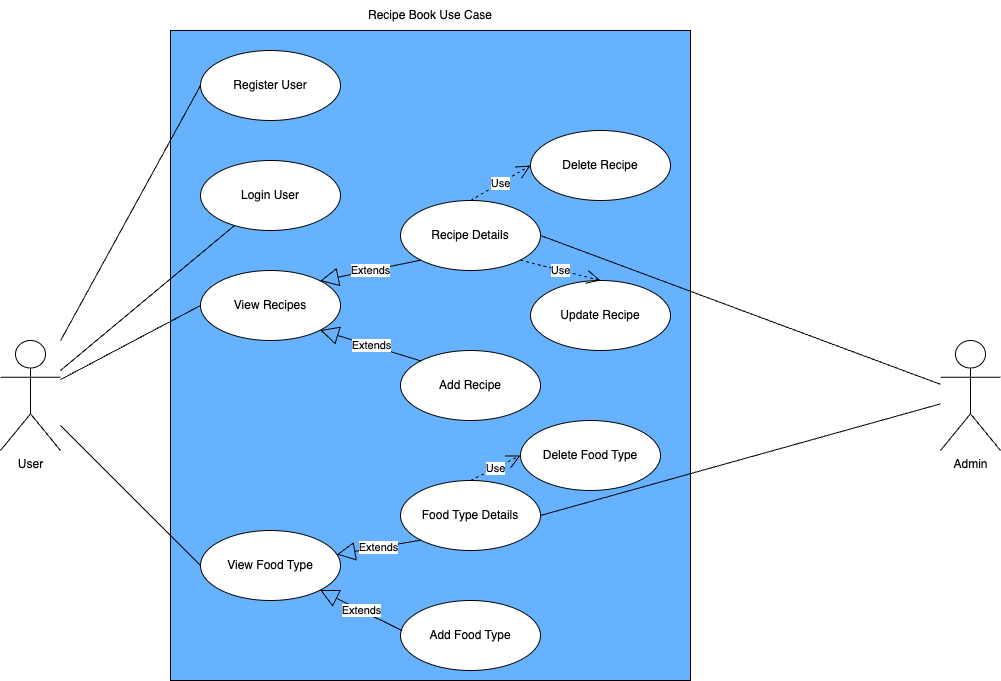

The diagram above was exported from draw.io. Its source (the exported page's mxGraphModel, read from the mxfile embedded in the PNG):
<mxGraphModel dx="1083" dy="748" grid="1" gridSize="10" guides="1" tooltips="1" connect="1" arrows="1" fold="1" page="1" pageScale="1" pageWidth="1400" pageHeight="850" math="0" shadow="0">
  <root>
    <mxCell id="0" />
    <mxCell id="1" parent="0" />
    <mxCell id="K2BCcUyVDN5-lmsCXOE2-1" value="User&lt;br&gt;" style="shape=umlActor;verticalLabelPosition=bottom;verticalAlign=top;html=1;outlineConnect=0;" vertex="1" parent="1">
      <mxGeometry x="110" y="730" width="60" height="110" as="geometry" />
    </mxCell>
    <mxCell id="K2BCcUyVDN5-lmsCXOE2-3" value="Admin" style="shape=umlActor;verticalLabelPosition=bottom;verticalAlign=top;html=1;outlineConnect=0;" vertex="1" parent="1">
      <mxGeometry x="1050" y="730" width="60" height="110" as="geometry" />
    </mxCell>
    <mxCell id="K2BCcUyVDN5-lmsCXOE2-10" value="" style="rounded=0;whiteSpace=wrap;html=1;fillColor=#66B2FF;" vertex="1" parent="1">
      <mxGeometry x="280" y="420" width="520" height="650" as="geometry" />
    </mxCell>
    <mxCell id="K2BCcUyVDN5-lmsCXOE2-9" value="Register User" style="ellipse;whiteSpace=wrap;html=1;" vertex="1" parent="1">
      <mxGeometry x="310" y="440" width="140" height="70" as="geometry" />
    </mxCell>
    <mxCell id="K2BCcUyVDN5-lmsCXOE2-11" value="Recipe Book Use Case" style="text;html=1;strokeColor=none;fillColor=none;align=center;verticalAlign=middle;whiteSpace=wrap;rounded=0;" vertex="1" parent="1">
      <mxGeometry x="470" y="390" width="140" height="30" as="geometry" />
    </mxCell>
    <mxCell id="K2BCcUyVDN5-lmsCXOE2-14" value="Login User" style="ellipse;whiteSpace=wrap;html=1;" vertex="1" parent="1">
      <mxGeometry x="310" y="550" width="140" height="70" as="geometry" />
    </mxCell>
    <mxCell id="K2BCcUyVDN5-lmsCXOE2-15" value="View Recipes" style="ellipse;whiteSpace=wrap;html=1;" vertex="1" parent="1">
      <mxGeometry x="310" y="660" width="140" height="70" as="geometry" />
    </mxCell>
    <mxCell id="K2BCcUyVDN5-lmsCXOE2-16" value="Recipe Details" style="ellipse;whiteSpace=wrap;html=1;" vertex="1" parent="1">
      <mxGeometry x="510" y="590" width="140" height="70" as="geometry" />
    </mxCell>
    <mxCell id="K2BCcUyVDN5-lmsCXOE2-19" value="Extends" style="endArrow=block;endSize=16;endFill=0;html=1;rounded=0;exitX=0;exitY=1;exitDx=0;exitDy=0;entryX=1;entryY=0;entryDx=0;entryDy=0;" edge="1" parent="1" source="K2BCcUyVDN5-lmsCXOE2-16" target="K2BCcUyVDN5-lmsCXOE2-15">
      <mxGeometry x="-0.012" width="160" relative="1" as="geometry">
        <mxPoint x="500" y="590" as="sourcePoint" />
        <mxPoint x="429" y="666" as="targetPoint" />
        <mxPoint as="offset" />
      </mxGeometry>
    </mxCell>
    <mxCell id="K2BCcUyVDN5-lmsCXOE2-20" value="Update Recipe" style="ellipse;whiteSpace=wrap;html=1;" vertex="1" parent="1">
      <mxGeometry x="640" y="670" width="140" height="70" as="geometry" />
    </mxCell>
    <mxCell id="K2BCcUyVDN5-lmsCXOE2-21" value="Delete Recipe" style="ellipse;whiteSpace=wrap;html=1;" vertex="1" parent="1">
      <mxGeometry x="640" y="520" width="140" height="70" as="geometry" />
    </mxCell>
    <mxCell id="K2BCcUyVDN5-lmsCXOE2-22" value="Use" style="endArrow=open;endSize=12;dashed=1;html=1;rounded=0;entryX=0;entryY=0.5;entryDx=0;entryDy=0;exitX=0.5;exitY=0;exitDx=0;exitDy=0;" edge="1" parent="1" source="K2BCcUyVDN5-lmsCXOE2-16" target="K2BCcUyVDN5-lmsCXOE2-21">
      <mxGeometry x="-0.0039" width="160" relative="1" as="geometry">
        <mxPoint x="410" y="550" as="sourcePoint" />
        <mxPoint x="570" y="550" as="targetPoint" />
        <mxPoint as="offset" />
      </mxGeometry>
    </mxCell>
    <mxCell id="K2BCcUyVDN5-lmsCXOE2-23" value="Use" style="endArrow=open;endSize=12;dashed=1;html=1;rounded=0;entryX=0.5;entryY=0;entryDx=0;entryDy=0;exitX=1;exitY=1;exitDx=0;exitDy=0;" edge="1" parent="1" source="K2BCcUyVDN5-lmsCXOE2-16" target="K2BCcUyVDN5-lmsCXOE2-20">
      <mxGeometry x="-0.0039" width="160" relative="1" as="geometry">
        <mxPoint x="540" y="610" as="sourcePoint" />
        <mxPoint x="610" y="580" as="targetPoint" />
        <mxPoint as="offset" />
      </mxGeometry>
    </mxCell>
    <mxCell id="K2BCcUyVDN5-lmsCXOE2-24" value="View Food Type" style="ellipse;whiteSpace=wrap;html=1;" vertex="1" parent="1">
      <mxGeometry x="310" y="920" width="140" height="70" as="geometry" />
    </mxCell>
    <mxCell id="K2BCcUyVDN5-lmsCXOE2-25" value="Food Type Details" style="ellipse;whiteSpace=wrap;html=1;" vertex="1" parent="1">
      <mxGeometry x="510" y="870" width="140" height="70" as="geometry" />
    </mxCell>
    <mxCell id="K2BCcUyVDN5-lmsCXOE2-26" value="Extends" style="endArrow=block;endSize=16;endFill=0;html=1;rounded=0;exitX=0;exitY=1;exitDx=0;exitDy=0;" edge="1" parent="1" source="K2BCcUyVDN5-lmsCXOE2-25" target="K2BCcUyVDN5-lmsCXOE2-24">
      <mxGeometry width="160" relative="1" as="geometry">
        <mxPoint x="500" y="955" as="sourcePoint" />
        <mxPoint x="660" y="955" as="targetPoint" />
      </mxGeometry>
    </mxCell>
    <mxCell id="K2BCcUyVDN5-lmsCXOE2-28" value="Delete Food Type" style="ellipse;whiteSpace=wrap;html=1;" vertex="1" parent="1">
      <mxGeometry x="630" y="810" width="140" height="70" as="geometry" />
    </mxCell>
    <mxCell id="K2BCcUyVDN5-lmsCXOE2-29" value="Use" style="endArrow=open;endSize=12;dashed=1;html=1;rounded=0;entryX=0;entryY=0.5;entryDx=0;entryDy=0;exitX=0.5;exitY=0;exitDx=0;exitDy=0;" edge="1" parent="1" source="K2BCcUyVDN5-lmsCXOE2-25" target="K2BCcUyVDN5-lmsCXOE2-28">
      <mxGeometry x="-0.0039" width="160" relative="1" as="geometry">
        <mxPoint x="410" y="915" as="sourcePoint" />
        <mxPoint x="570" y="915" as="targetPoint" />
        <mxPoint as="offset" />
      </mxGeometry>
    </mxCell>
    <mxCell id="K2BCcUyVDN5-lmsCXOE2-31" value="" style="endArrow=none;html=1;rounded=0;entryX=0;entryY=0.5;entryDx=0;entryDy=0;" edge="1" parent="1" source="K2BCcUyVDN5-lmsCXOE2-1" target="K2BCcUyVDN5-lmsCXOE2-9">
      <mxGeometry width="50" height="50" relative="1" as="geometry">
        <mxPoint x="200" y="600" as="sourcePoint" />
        <mxPoint x="520" y="550" as="targetPoint" />
      </mxGeometry>
    </mxCell>
    <mxCell id="K2BCcUyVDN5-lmsCXOE2-39" value="" style="endArrow=none;html=1;rounded=0;" edge="1" parent="1" source="K2BCcUyVDN5-lmsCXOE2-1" target="K2BCcUyVDN5-lmsCXOE2-14">
      <mxGeometry width="50" height="50" relative="1" as="geometry">
        <mxPoint x="200" y="610" as="sourcePoint" />
        <mxPoint x="370" y="375" as="targetPoint" />
      </mxGeometry>
    </mxCell>
    <mxCell id="K2BCcUyVDN5-lmsCXOE2-40" value="" style="endArrow=none;html=1;rounded=0;entryX=0;entryY=0.5;entryDx=0;entryDy=0;" edge="1" parent="1" source="K2BCcUyVDN5-lmsCXOE2-1" target="K2BCcUyVDN5-lmsCXOE2-15">
      <mxGeometry width="50" height="50" relative="1" as="geometry">
        <mxPoint x="200" y="620" as="sourcePoint" />
        <mxPoint x="380" y="385" as="targetPoint" />
      </mxGeometry>
    </mxCell>
    <mxCell id="K2BCcUyVDN5-lmsCXOE2-41" value="" style="endArrow=none;html=1;rounded=0;entryX=0;entryY=0.5;entryDx=0;entryDy=0;" edge="1" parent="1" source="K2BCcUyVDN5-lmsCXOE2-1" target="K2BCcUyVDN5-lmsCXOE2-24">
      <mxGeometry width="50" height="50" relative="1" as="geometry">
        <mxPoint x="200" y="630" as="sourcePoint" />
        <mxPoint x="390" y="395" as="targetPoint" />
      </mxGeometry>
    </mxCell>
    <mxCell id="K2BCcUyVDN5-lmsCXOE2-42" value="Add Recipe" style="ellipse;whiteSpace=wrap;html=1;" vertex="1" parent="1">
      <mxGeometry x="510" y="740" width="140" height="70" as="geometry" />
    </mxCell>
    <mxCell id="K2BCcUyVDN5-lmsCXOE2-44" value="Extends" style="endArrow=block;endSize=16;endFill=0;html=1;rounded=0;exitX=0;exitY=0;exitDx=0;exitDy=0;entryX=1;entryY=1;entryDx=0;entryDy=0;" edge="1" parent="1" source="K2BCcUyVDN5-lmsCXOE2-42" target="K2BCcUyVDN5-lmsCXOE2-15">
      <mxGeometry x="-0.012" width="160" relative="1" as="geometry">
        <mxPoint x="540" y="660" as="sourcePoint" />
        <mxPoint x="440" y="680" as="targetPoint" />
        <mxPoint as="offset" />
      </mxGeometry>
    </mxCell>
    <mxCell id="K2BCcUyVDN5-lmsCXOE2-45" value="Add Food Type" style="ellipse;whiteSpace=wrap;html=1;" vertex="1" parent="1">
      <mxGeometry x="510" y="990" width="140" height="70" as="geometry" />
    </mxCell>
    <mxCell id="K2BCcUyVDN5-lmsCXOE2-46" value="Extends" style="endArrow=block;endSize=16;endFill=0;html=1;rounded=0;exitX=0.013;exitY=0.433;exitDx=0;exitDy=0;exitPerimeter=0;entryX=1;entryY=1;entryDx=0;entryDy=0;" edge="1" parent="1" source="K2BCcUyVDN5-lmsCXOE2-45" target="K2BCcUyVDN5-lmsCXOE2-24">
      <mxGeometry width="160" relative="1" as="geometry">
        <mxPoint x="540" y="940" as="sourcePoint" />
        <mxPoint x="456" y="954" as="targetPoint" />
      </mxGeometry>
    </mxCell>
    <mxCell id="K2BCcUyVDN5-lmsCXOE2-47" value="" style="endArrow=none;html=1;rounded=0;exitX=1;exitY=0.5;exitDx=0;exitDy=0;" edge="1" parent="1" source="K2BCcUyVDN5-lmsCXOE2-16" target="K2BCcUyVDN5-lmsCXOE2-3">
      <mxGeometry width="50" height="50" relative="1" as="geometry">
        <mxPoint x="210" y="610" as="sourcePoint" />
        <mxPoint x="320" y="485" as="targetPoint" />
      </mxGeometry>
    </mxCell>
    <mxCell id="K2BCcUyVDN5-lmsCXOE2-48" value="" style="endArrow=none;html=1;rounded=0;exitX=1;exitY=0.5;exitDx=0;exitDy=0;" edge="1" parent="1" source="K2BCcUyVDN5-lmsCXOE2-25" target="K2BCcUyVDN5-lmsCXOE2-3">
      <mxGeometry width="50" height="50" relative="1" as="geometry">
        <mxPoint x="840" y="890" as="sourcePoint" />
        <mxPoint x="890" y="653" as="targetPoint" />
      </mxGeometry>
    </mxCell>
  </root>
</mxGraphModel>